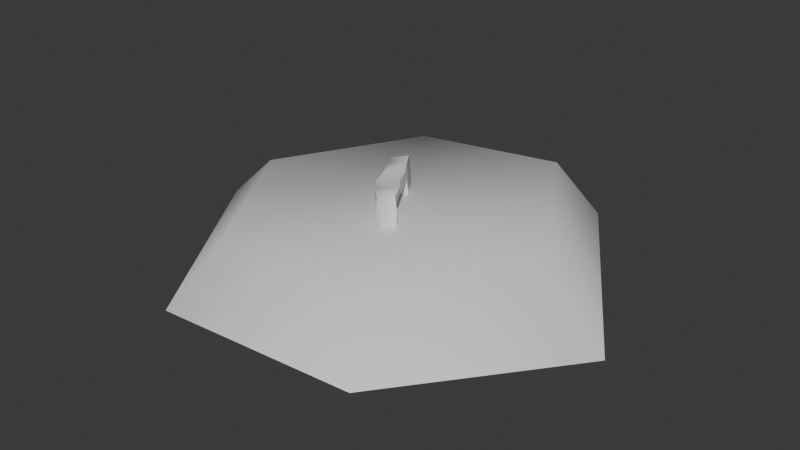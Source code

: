 # Source: TrashLid1_0.0.3.blend  (saved by Blender 4.0.36; exported with 4.5.12 LTS)
import bpy
from mathutils import Matrix  # noqa: F401  (used for matrix-valued properties, if any)

bpy.ops.wm.read_factory_settings(use_empty=True)
scene = bpy.context.scene
scene.name = 'Scene'

# ---- collections
col_model = bpy.data.collections.new('Model'); scene.collection.children.link(col_model)

# ---- materials (node trees are filled in below, after node groups)
mat_trashbin_002 = bpy.data.materials.new('TrashBin.002')
mat_trashbin_002.use_transparent_shadow = False

# ---- node groups
ng_auto_smooth = bpy.data.node_groups.new('Auto Smooth', 'GeometryNodeTree')
_s = ng_auto_smooth.interface.new_socket(name='Geometry', in_out='OUTPUT', socket_type='NodeSocketGeometry')
_s = ng_auto_smooth.interface.new_socket(name='Geometry', in_out='INPUT', socket_type='NodeSocketGeometry')
_s = ng_auto_smooth.interface.new_socket(name='Angle', in_out='INPUT', socket_type='NodeSocketFloat')
_s.subtype = 'ANGLE'
_s.min_value = 0.0
_s.max_value = 3.142
ng_auto_smooth.is_modifier = True
_N = ng_auto_smooth.nodes; _L = ng_auto_smooth.links
n0 = _N.new('NodeGroupOutput'); n0.name = 'Group Output'; n0.location = (480, -100)
n1 = _N.new('NodeGroupInput'); n1.name = 'Group Input'; n1.location = (-420, -300)
n2 = _N.new('NodeGroupInput'); n2.name = 'Group Input.001'; n2.location = (-60, -100)
n3 = _N.new('GeometryNodeSetShadeSmooth'); n3.name = 'Set Shade Smooth'; n3.location = (120, -100)
n3.domain = 'EDGE'
n4 = _N.new('GeometryNodeSetShadeSmooth'); n4.name = 'Set Shade Smooth.001'; n4.location = (300, -100)
n5 = _N.new('GeometryNodeInputMeshEdgeAngle'); n5.name = 'Edge Angle'; n5.location = (-420, -220)
n6 = _N.new('GeometryNodeInputEdgeSmooth'); n6.name = 'Is Edge Smooth'; n6.location = (-60, -160)
n7 = _N.new('GeometryNodeInputShadeSmooth'); n7.name = 'Is Face Smooth'; n7.location = (-240, -340)
n8 = _N.new('FunctionNodeBooleanMath'); n8.name = 'Boolean Math'; n8.location = (-60, -220)
n9 = _N.new('FunctionNodeCompare'); n9.name = 'Compare'; n9.location = (-240, -180)
n9.operation = 'LESS_EQUAL'
_L.new(n5.outputs[0], n9.inputs[0])
_L.new(n4.outputs[0], n0.inputs[0])
_L.new(n1.outputs[1], n9.inputs[1])
_L.new(n9.outputs[0], n8.inputs[0])
_L.new(n7.outputs[0], n8.inputs[1])
_L.new(n2.outputs[0], n3.inputs[0])
_L.new(n6.outputs[0], n3.inputs[1])
_L.new(n3.outputs[0], n4.inputs[0])
_L.new(n8.outputs[0], n3.inputs[2])
n0.is_active_output = True

# ---- material node trees
mat_trashbin_002.use_nodes = True; mat_trashbin_002.node_tree.nodes.clear()
_N = mat_trashbin_002.node_tree.nodes; _L = mat_trashbin_002.node_tree.links
n0 = _N.new('ShaderNodeBsdfPrincipled'); n0.name = 'Principled BSDF'; n0.location = (10, 300)
n0.inputs[3].default_value = 1.45
n1 = _N.new('ShaderNodeOutputMaterial'); n1.name = 'Material Output'; n1.location = (300, 300)
_L.new(n0.outputs[0], n1.inputs[0])
n1.is_active_output = True

# ---- world
world_world = bpy.data.worlds.new('World'); scene.world = world_world
world_world.use_nodes = True; world_world.node_tree.nodes.clear()
_N = world_world.node_tree.nodes; _L = world_world.node_tree.links
n0 = _N.new('ShaderNodeOutputWorld'); n0.name = 'World Output'; n0.location = (300, 300)
n1 = _N.new('ShaderNodeBackground'); n1.name = 'Background'; n1.location = (10, 300)
n1.inputs[0].default_value = (0.05088, 0.05088, 0.05088, 1.0)
_L.new(n1.outputs[0], n0.inputs[0])
n0.is_active_output = True
world_world.color = (0.05088, 0.05088, 0.05088)
world_world.use_sun_shadow = False
world_world.sun_shadow_jitter_overblur = 0.0

# ---- meshes
me_cube_002 = bpy.data.meshes.new('Cube.002')
me_cube_002.from_pydata([(0.06455, -0.255, -0.4749), (0.05242, -0.2344, -0.3982), (-0.1698, 0.1036, -0.4878), (-0.1769, 0.1039, -0.3918), (0.1394, -0.2054, -0.458), (0.1245, -0.2035, -0.3873), (-0.09343, 0.1461, -0.4608), (-0.1069, 0.1467, -0.3736), (-0.1133, 0.02083, -0.4495), (-0.08699, -0.03977, -0.4614), (-0.04514, -0.1215, -0.4478), (0.002304, -0.1891, -0.4556), (-0.01588, -0.181, -0.4), (-0.06806, -0.1083, -0.404), (-0.09822, -0.02935, -0.3934), (-0.1319, 0.03051, -0.39), (0.0757, -0.1387, -0.465), (0.02718, -0.06691, -0.4634), (-0.01162, 0.002244, -0.4591), (-0.05913, 0.0793, -0.4613), (-0.06223, 0.0805, -0.3768), (-0.01346, 0.01241, -0.3902), (0.01923, -0.05686, -0.3969), (0.08137, -0.1264, -0.387), (0.0298, -0.1986, -0.5339), (0.06976, -0.2643, -0.5556), (-0.08695, 0.1379, -0.5771), (-0.1666, 0.09712, -0.575), (-0.03953, 0.07518, -0.5462), (0.1427, -0.2152, -0.5607), (-0.112, 0.02412, -0.5656), (0.0913, -0.1445, -0.5693), (0.4539, -0.7449, -0.53), (0.6013, -0.9666, -0.7611), (0.7875, -0.006515, -0.4929), (1.1, -0.04478, -0.8329), (0.3121, 0.7135, -0.4543), (0.4602, 0.8828, -0.7258), (-0.46, 0.6716, -0.5262), (-0.5688, 0.8679, -0.8223), (-0.8164, -0.05262, -0.5467), (-1.044, -0.0787, -0.771), (-0.3429, -0.7576, -0.5543), (-0.4295, -0.9987, -0.8255), (0.4357, -0.7181, -0.5333), (0.5736, -0.9329, -0.7614), (0.7524, -0.006937, -0.4974), (1.059, -0.04848, -0.8354), (0.3037, 0.6862, -0.4602), (0.4415, 0.8459, -0.729), (-0.4386, 0.6412, -0.53), (-0.5484, 0.8289, -0.824), (-0.7871, -0.05597, -0.5498), (-1.003, -0.08273, -0.7705), (-0.3307, -0.732, -0.5569), (-0.4133, -0.9607, -0.8238)], [], [(8, 3, 2), (2, 7, 6), (16, 5, 4), (5, 0, 4), (19, 30, 28), (12, 5, 23), (7, 15, 20), (20, 14, 21), (21, 13, 22), (13, 23, 22), (2, 30, 8), (19, 9, 8), (9, 17, 10), (17, 11, 10), (6, 20, 19), (20, 18, 19), (18, 22, 17), (22, 16, 17), (1, 11, 0), (12, 10, 11), (10, 14, 9), (14, 8, 9), (24, 29, 25), (27, 28, 30), (0, 29, 4), (2, 26, 27), (11, 31, 24), (11, 25, 0), (4, 31, 16), (19, 26, 6), (8, 15, 3), (2, 3, 7), (16, 23, 5), (5, 1, 0), (19, 8, 30), (12, 1, 5), (7, 3, 15), (20, 15, 14), (21, 14, 13), (13, 12, 23), (2, 27, 30), (19, 18, 9), (9, 18, 17), (17, 16, 11), (6, 7, 20), (20, 21, 18), (18, 21, 22), (22, 23, 16), (1, 12, 11), (12, 13, 10), (10, 13, 14), (14, 15, 8), (24, 31, 29), (27, 26, 28), (0, 25, 29), (2, 6, 26), (11, 16, 31), (11, 24, 25), (4, 29, 31), (19, 28, 26), (32, 35, 34), (35, 36, 34), (36, 39, 38), (39, 40, 38), (40, 43, 42), (43, 32, 42), (38, 40, 42), (32, 33, 35), (35, 37, 36), (36, 37, 39), (39, 41, 40), (40, 41, 43), (43, 33, 32), (42, 32, 38), (32, 34, 36), (38, 32, 36), (44, 46, 47), (47, 46, 48), (48, 50, 51), (51, 50, 52), (52, 54, 55), (55, 54, 44), (50, 54, 52), (44, 47, 45), (47, 48, 49), (48, 51, 49), (51, 52, 53), (52, 55, 53), (55, 44, 45), (54, 50, 44), (44, 48, 46), (50, 48, 44), (35, 33, 45, 47), (37, 35, 47, 49), (39, 37, 49, 51), (41, 39, 51, 53), (43, 41, 53, 55), (33, 43, 55, 45)])
me_cube_002.polygons.foreach_set('use_smooth', [True] * 98)
_uv = me_cube_002.uv_layers.new(name='UVMap')
_uv.uv.foreach_set('vector', [0.375, 0.2, 0.625, 0.25, 0.375, 0.25, 0.375, 0.25, 0.625, 0.5, 0.375, 0.5, 0.375, 0.7, 0.625, 0.75, 0.375, 0.75, 0.625, 0.75, 0.375, 1.0, 0.375, 0.75, 0.375, 0.55, 0.125, 0.55, 0.375, 0.55, 0.875, 0.7, 0.625, 0.75, 0.625, 0.7, 0.625, 0.5, 0.875, 0.55, 0.625, 0.55, 0.625, 0.55, 0.875, 0.6, 0.625, 0.6, 0.625, 0.6, 0.875, 0.65, 0.625, 0.65, 0.875, 0.65, 0.625, 0.7, 0.625, 0.65, 0.375, 0.25, 0.375, 0.2, 0.375, 0.2, 0.375, 0.55, 0.125, 0.6, 0.125, 0.55, 0.125, 0.6, 0.375, 0.65, 0.125, 0.65, 0.375, 0.65, 0.125, 0.7, 0.125, 0.65, 0.375, 0.5, 0.625, 0.55, 0.375, 0.55, 0.625, 0.55, 0.375, 0.6, 0.375, 0.55, 0.375, 0.6, 0.625, 0.65, 0.375, 0.65, 0.625, 0.65, 0.375, 0.7, 0.375, 0.65, 0.625, 0.0, 0.375, 0.05, 0.375, 0.0, 0.625, 0.05, 0.375, 0.1, 0.375, 0.05, 0.375, 0.1, 0.625, 0.15, 0.375, 0.15, 0.625, 0.15, 0.375, 0.2, 0.375, 0.15, 0.125, 0.7, 0.375, 0.75, 0.125, 0.75, 0.125, 0.5, 0.375, 0.55, 0.125, 0.55, 0.375, 1.0, 0.375, 0.75, 0.375, 0.75, 0.375, 0.25, 0.375, 0.5, 0.375, 0.25, 0.125, 0.7, 0.375, 0.7, 0.125, 0.7, 0.375, 0.05, 0.375, 0.0, 0.375, 0.0, 0.375, 0.75, 0.375, 0.7, 0.375, 0.7, 0.375, 0.55, 0.375, 0.5, 0.375, 0.5, 0.375, 0.2, 0.625, 0.2, 0.625, 0.25, 0.375, 0.25, 0.625, 0.25, 0.625, 0.5, 0.375, 0.7, 0.625, 0.7, 0.625, 0.75, 0.625, 0.75, 0.625, 1.0, 0.375, 1.0, 0.375, 0.55, 0.125, 0.55, 0.125, 0.55, 0.875, 0.7, 0.875, 0.75, 0.625, 0.75, 0.625, 0.5, 0.875, 0.5, 0.875, 0.55, 0.625, 0.55, 0.875, 0.55, 0.875, 0.6, 0.625, 0.6, 0.875, 0.6, 0.875, 0.65, 0.875, 0.65, 0.875, 0.7, 0.625, 0.7, 0.375, 0.25, 0.375, 0.25, 0.375, 0.2, 0.375, 0.55, 0.375, 0.6, 0.125, 0.6, 0.125, 0.6, 0.375, 0.6, 0.375, 0.65, 0.375, 0.65, 0.375, 0.7, 0.125, 0.7, 0.375, 0.5, 0.625, 0.5, 0.625, 0.55, 0.625, 0.55, 0.625, 0.6, 0.375, 0.6, 0.375, 0.6, 0.625, 0.6, 0.625, 0.65, 0.625, 0.65, 0.625, 0.7, 0.375, 0.7, 0.625, 0.0, 0.625, 0.05, 0.375, 0.05, 0.625, 0.05, 0.625, 0.1, 0.375, 0.1, 0.375, 0.1, 0.625, 0.1, 0.625, 0.15, 0.625, 0.15, 0.625, 0.2, 0.375, 0.2, 0.125, 0.7, 0.375, 0.7, 0.375, 0.75, 0.125, 0.5, 0.375, 0.5, 0.375, 0.55, 0.375, 1.0, 0.375, 1.0, 0.375, 0.75, 0.375, 0.25, 0.375, 0.5, 0.375, 0.5, 0.125, 0.7, 0.375, 0.7, 0.375, 0.7, 0.375, 0.05, 0.375, 0.05, 0.375, 0.0, 0.375, 0.75, 0.375, 0.75, 0.375, 0.7, 0.375, 0.55, 0.375, 0.55, 0.375, 0.5, 0.9932, 0.6396, 0.832, 1.197, 0.8235, 0.6671, 0.832, 1.197, 0.6649, 0.5657, 0.8235, 0.6671, 0.6649, 0.5657, 0.5021, 1.159, 0.5113, 0.6548, 0.5021, 1.159, 0.3401, 0.6288, 0.5113, 0.6548, 0.3401, 0.6288, 0.1653, 1.11, 0.1577, 0.6208, 0.1653, 1.11, -0.006605, 0.6479, 0.1577, 0.6208, 0.7826, 0.009584, 0.5631, 0.1397, 0.544, 0.369, 0.9932, 0.6396, 0.9969, 1.063, 0.832, 1.197, 0.832, 1.197, 0.667, 1.094, 0.6649, 0.5657, 0.6649, 0.5657, 0.667, 1.094, 0.5021, 1.159, 0.5021, 1.159, 0.3334, 1.003, 0.3401, 0.6288, 0.3401, 0.6288, 0.3334, 1.003, 0.1653, 1.11, 0.1653, 1.11, 0.00128, 1.065, -0.006605, 0.6479, 0.544, 0.369, 0.739, 0.4706, 0.7826, 0.009584, 0.739, 0.4706, 0.8565, 0.2839, 0.9637, 0.1219, 0.7826, 0.009584, 0.739, 0.4706, 0.9637, 0.1219, 0.9932, 0.6396, 0.8235, 0.6671, 0.832, 1.197, 0.832, 1.197, 0.8235, 0.6671, 0.6649, 0.5657, 0.6649, 0.5657, 0.5113, 0.6548, 0.5021, 1.159, 0.5021, 1.159, 0.5113, 0.6548, 0.3401, 0.6288, 0.3401, 0.6288, 0.1577, 0.6208, 0.1653, 1.11, 0.1653, 1.11, 0.1577, 0.6208, -0.006605, 0.6479, 0.7826, 0.009584, 0.544, 0.369, 0.5631, 0.1397, 0.9932, 0.6396, 0.832, 1.197, 0.9969, 1.063, 0.832, 1.197, 0.6649, 0.5657, 0.667, 1.094, 0.6649, 0.5657, 0.5021, 1.159, 0.667, 1.094, 0.5021, 1.159, 0.3401, 0.6288, 0.3334, 1.003, 0.3401, 0.6288, 0.1653, 1.11, 0.3334, 1.003, 0.1653, 1.11, -0.006605, 0.6479, 0.00128, 1.065, 0.544, 0.369, 0.7826, 0.009584, 0.739, 0.4706, 0.739, 0.4706, 0.9637, 0.1219, 0.8565, 0.2839, 0.7826, 0.009584, 0.9637, 0.1219, 0.739, 0.4706, 0.832, 1.197, 0.9969, 1.063, 0.9969, 1.063, 0.832, 1.197, 0.667, 1.094, 0.832, 1.197, 0.832, 1.197, 0.667, 1.094, 0.5021, 1.159, 0.667, 1.094, 0.667, 1.094, 0.5021, 1.159, 0.3334, 1.003, 0.5021, 1.159, 0.5021, 1.159, 0.3334, 1.003, 0.1653, 1.11, 0.3334, 1.003, 0.3334, 1.003, 0.1653, 1.11, 0.00128, 1.065, 0.1653, 1.11, 0.1653, 1.11, 0.00128, 1.065])
me_cube_002.materials.append(mat_trashbin_002)
me_cube_002.update()

# ---- objects
ob_trashbinlid1 = bpy.data.objects.new('TrashBinLid1', me_cube_002)

# ---- transforms, parenting, visibility, modifiers, constraints
ob_trashbinlid1.location = (0.0, 0.0, 0.8815)
ob_trashbinlid1.rotation_euler = (-0.0267, 0.003962, -0.03526)
ob_trashbinlid1.scale = (1.0, 1.0, 1.0)
_m = ob_trashbinlid1.modifiers.new('Auto Smooth', 'NODES')
_m.node_group = ng_auto_smooth
_gi = [s.identifier for s in ng_auto_smooth.interface.items_tree if s.item_type == 'SOCKET' and s.in_out == 'INPUT']
_m[_gi[1]] = 1.552  # Angle

# ---- collection membership
col_model.objects.link(ob_trashbinlid1)

# ---- scene / render settings (as saved in the file)
scene.frame_start = 1; scene.frame_end = 250; scene.frame_set(1)
scene.render.engine = 'BLENDER_EEVEE_NEXT'
scene.cycles.sampling_pattern = 'TABULATED_SOBOL'
bpy.context.view_layer.update()

# ---- added for rendering (the .blend has no active camera and no usable light): camera, sun
cam_auto = bpy.data.cameras.new('AutoCamera')
cam_auto.lens = 50.0
cam_auto.sensor_width = 36.0
cam_auto.clip_end = 1000.0
ob_auto_camera = bpy.data.objects.new('AutoCamera', cam_auto)
scene.collection.objects.link(ob_auto_camera)
ob_auto_camera.location = (2.80337, -3.41145, 2.50297)
ob_auto_camera.rotation_euler = (1.09748, -7.21219e-08, 0.694738)
scene.camera = ob_auto_camera
light_auto_sun = bpy.data.lights.new('AutoSun', 'SUN')
light_auto_sun.energy = 3.0
light_auto_sun.angle = 0.0523599
ob_auto_sun = bpy.data.objects.new('AutoSun', light_auto_sun)
scene.collection.objects.link(ob_auto_sun)
ob_auto_sun.rotation_euler = (0.872665, 0.174533, 0.523599)
bpy.context.view_layer.update()

